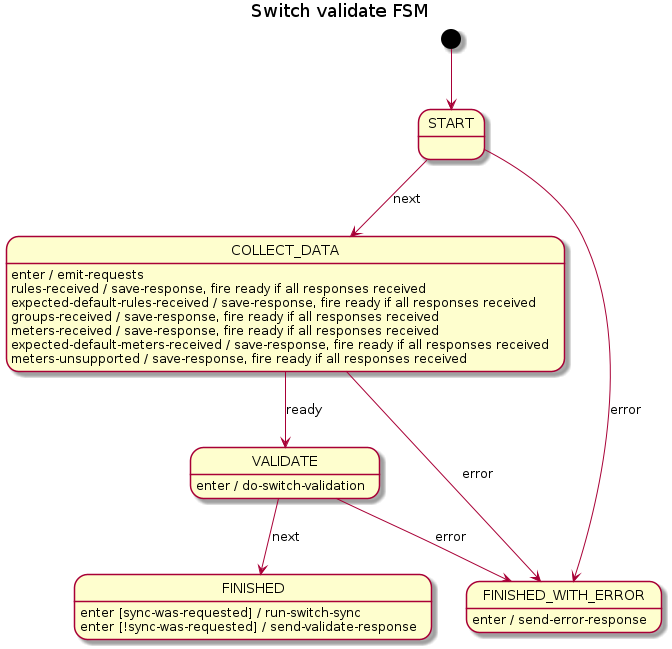

The diagram above was rendered by PlantUML. Its source (embedded in the PNG):
@startuml
title Switch validate FSM

[*] --> START

START --> COLLECT_DATA : next
START --> FINISHED_WITH_ERROR : error

COLLECT_DATA --> VALIDATE : ready
COLLECT_DATA --> FINISHED_WITH_ERROR : error
COLLECT_DATA : enter / emit-requests
COLLECT_DATA : rules-received / save-response, fire ready if all responses received
COLLECT_DATA : expected-default-rules-received / save-response, fire ready if all responses received
COLLECT_DATA : groups-received / save-response, fire ready if all responses received
COLLECT_DATA : meters-received / save-response, fire ready if all responses received
COLLECT_DATA : expected-default-meters-received / save-response, fire ready if all responses received
COLLECT_DATA : meters-unsupported / save-response, fire ready if all responses received

VALIDATE --> FINISHED : next
VALIDATE --> FINISHED_WITH_ERROR : error
VALIDATE : enter / do-switch-validation

FINISHED : enter [sync-was-requested] / run-switch-sync
FINISHED : enter [!sync-was-requested] / send-validate-response

FINISHED_WITH_ERROR : enter / send-error-response

@enduml